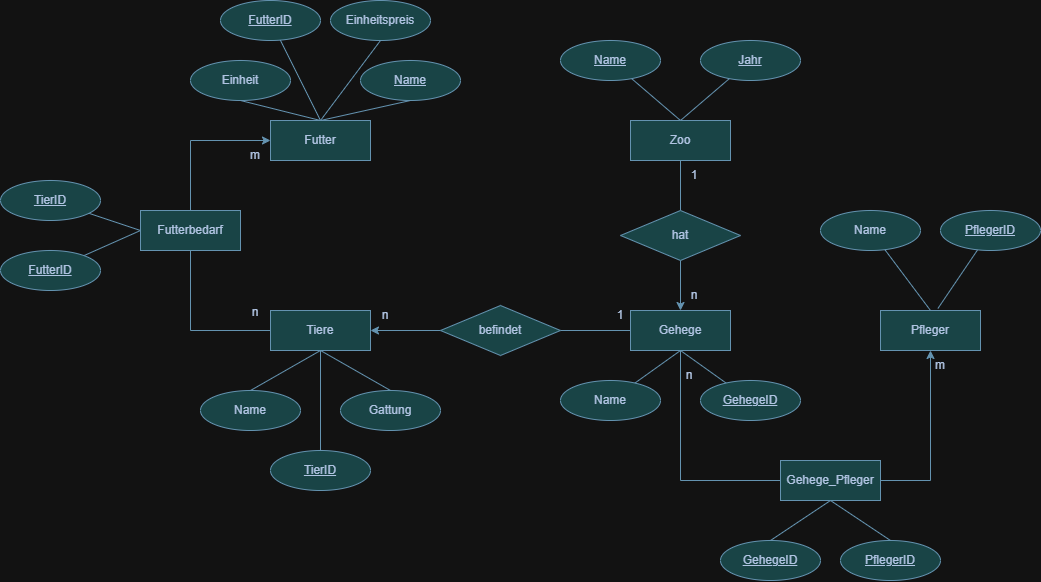

The diagram above was exported from draw.io. Its source (the exported page's mxGraphModel, read from the mxfile embedded in the PNG):
<mxGraphModel dx="2304" dy="957" grid="1" gridSize="10" guides="1" tooltips="1" connect="1" arrows="1" fold="1" page="1" pageScale="1" pageWidth="827" pageHeight="1169" math="0" shadow="0">
  <root>
    <mxCell id="0" />
    <mxCell id="1" parent="0" />
    <mxCell id="1iQtYGIArflTNyh6GZ97-5" edge="1" parent="1" source="1iQtYGIArflTNyh6GZ97-1" style="rounded=0;orthogonalLoop=1;jettySize=auto;html=1;entryX=0.5;entryY=0;entryDx=0;entryDy=0;startArrow=none;startFill=0;endArrow=none;endFill=0;labelBackgroundColor=none;strokeColor=#457B9D;fontColor=default;" target="1iQtYGIArflTNyh6GZ97-2">
      <mxGeometry relative="1" as="geometry" />
    </mxCell>
    <mxCell id="1iQtYGIArflTNyh6GZ97-1" parent="1" style="ellipse;whiteSpace=wrap;html=1;align=center;fontStyle=4;labelBackgroundColor=none;fillColor=#A8DADC;strokeColor=#457B9D;fontColor=#1D3557;" value="Name" vertex="1">
      <mxGeometry height="40" width="100" x="280" y="50" as="geometry" />
    </mxCell>
    <mxCell id="1iQtYGIArflTNyh6GZ97-16" edge="1" parent="1" source="1iQtYGIArflTNyh6GZ97-2" style="edgeStyle=orthogonalEdgeStyle;rounded=0;orthogonalLoop=1;jettySize=auto;html=1;endArrow=none;endFill=0;labelBackgroundColor=none;strokeColor=#457B9D;fontColor=default;" target="1iQtYGIArflTNyh6GZ97-13" value="">
      <mxGeometry relative="1" as="geometry" />
    </mxCell>
    <mxCell id="1iQtYGIArflTNyh6GZ97-2" parent="1" style="whiteSpace=wrap;html=1;align=center;labelBackgroundColor=none;fillColor=#A8DADC;strokeColor=#457B9D;fontColor=#1D3557;" value="Zoo" vertex="1">
      <mxGeometry height="40" width="100" x="350" y="130" as="geometry" />
    </mxCell>
    <mxCell id="1iQtYGIArflTNyh6GZ97-6" edge="1" parent="1" source="1iQtYGIArflTNyh6GZ97-3" style="rounded=0;orthogonalLoop=1;jettySize=auto;html=1;entryX=0.5;entryY=0;entryDx=0;entryDy=0;startArrow=none;startFill=0;endArrow=none;endFill=0;labelBackgroundColor=none;strokeColor=#457B9D;fontColor=default;" target="1iQtYGIArflTNyh6GZ97-2">
      <mxGeometry relative="1" as="geometry" />
    </mxCell>
    <mxCell id="1iQtYGIArflTNyh6GZ97-3" parent="1" style="ellipse;whiteSpace=wrap;html=1;align=center;fontStyle=4;labelBackgroundColor=none;fillColor=#A8DADC;strokeColor=#457B9D;fontColor=#1D3557;" value="Jahr" vertex="1">
      <mxGeometry height="40" width="100" x="420" y="50" as="geometry" />
    </mxCell>
    <mxCell id="1iQtYGIArflTNyh6GZ97-7" parent="1" style="whiteSpace=wrap;html=1;align=center;labelBackgroundColor=none;fillColor=#A8DADC;strokeColor=#457B9D;fontColor=#1D3557;" value="Pfleger" vertex="1">
      <mxGeometry height="40" width="100" x="600" y="320" as="geometry" />
    </mxCell>
    <mxCell id="1iQtYGIArflTNyh6GZ97-18" edge="1" parent="1" source="1iQtYGIArflTNyh6GZ97-8" style="edgeStyle=orthogonalEdgeStyle;rounded=0;orthogonalLoop=1;jettySize=auto;html=1;endArrow=none;endFill=0;labelBackgroundColor=none;strokeColor=#457B9D;fontColor=default;startArrow=classic;startFill=1;" target="1iQtYGIArflTNyh6GZ97-14" value="">
      <mxGeometry relative="1" as="geometry" />
    </mxCell>
    <mxCell id="1iQtYGIArflTNyh6GZ97-23" edge="1" parent="1" source="1iQtYGIArflTNyh6GZ97-8" style="edgeStyle=orthogonalEdgeStyle;rounded=0;orthogonalLoop=1;jettySize=auto;html=1;endArrow=none;endFill=0;labelBackgroundColor=none;strokeColor=#457B9D;fontColor=default;entryX=0.5;entryY=1;entryDx=0;entryDy=0;" target="1iQtYGIArflTNyh6GZ97-63" value="">
      <mxGeometry relative="1" as="geometry">
        <mxPoint x="-120" y="340" as="targetPoint" />
      </mxGeometry>
    </mxCell>
    <mxCell id="1iQtYGIArflTNyh6GZ97-31" edge="1" parent="1" source="1iQtYGIArflTNyh6GZ97-8" style="rounded=0;orthogonalLoop=1;jettySize=auto;html=1;endArrow=none;endFill=0;startArrow=none;startFill=0;exitX=0.5;exitY=1;exitDx=0;exitDy=0;labelBackgroundColor=none;strokeColor=#457B9D;fontColor=default;" target="1iQtYGIArflTNyh6GZ97-28" value="">
      <mxGeometry relative="1" as="geometry" />
    </mxCell>
    <mxCell id="1iQtYGIArflTNyh6GZ97-8" parent="1" style="whiteSpace=wrap;html=1;align=center;labelBackgroundColor=none;fillColor=#A8DADC;strokeColor=#457B9D;fontColor=#1D3557;" value="Tiere" vertex="1">
      <mxGeometry height="40" width="100" x="-10" y="320" as="geometry" />
    </mxCell>
    <mxCell id="1iQtYGIArflTNyh6GZ97-9" parent="1" style="whiteSpace=wrap;html=1;align=center;labelBackgroundColor=none;fillColor=#A8DADC;strokeColor=#457B9D;fontColor=#1D3557;" value="Futter" vertex="1">
      <mxGeometry height="40" width="100" x="-10" y="130" as="geometry" />
    </mxCell>
    <mxCell id="1iQtYGIArflTNyh6GZ97-12" parent="1" style="whiteSpace=wrap;html=1;align=center;labelBackgroundColor=none;fillColor=#A8DADC;strokeColor=#457B9D;fontColor=#1D3557;" value="Gehege" vertex="1">
      <mxGeometry height="40" width="100" x="350" y="320" as="geometry" />
    </mxCell>
    <mxCell id="1iQtYGIArflTNyh6GZ97-17" edge="1" parent="1" source="1iQtYGIArflTNyh6GZ97-13" style="edgeStyle=orthogonalEdgeStyle;rounded=0;orthogonalLoop=1;jettySize=auto;html=1;labelBackgroundColor=none;strokeColor=#457B9D;fontColor=default;" target="1iQtYGIArflTNyh6GZ97-12" value="">
      <mxGeometry relative="1" as="geometry" />
    </mxCell>
    <mxCell id="1iQtYGIArflTNyh6GZ97-13" parent="1" style="shape=rhombus;perimeter=rhombusPerimeter;whiteSpace=wrap;html=1;align=center;labelBackgroundColor=none;fillColor=#A8DADC;strokeColor=#457B9D;fontColor=#1D3557;" value="hat" vertex="1">
      <mxGeometry height="50" width="120" x="340" y="220" as="geometry" />
    </mxCell>
    <mxCell id="1iQtYGIArflTNyh6GZ97-19" edge="1" parent="1" source="1iQtYGIArflTNyh6GZ97-14" style="edgeStyle=orthogonalEdgeStyle;rounded=0;orthogonalLoop=1;jettySize=auto;html=1;labelBackgroundColor=none;strokeColor=#457B9D;fontColor=default;endArrow=none;endFill=0;" target="1iQtYGIArflTNyh6GZ97-12" value="">
      <mxGeometry relative="1" as="geometry" />
    </mxCell>
    <mxCell id="1iQtYGIArflTNyh6GZ97-14" parent="1" style="shape=rhombus;perimeter=rhombusPerimeter;whiteSpace=wrap;html=1;align=center;labelBackgroundColor=none;fillColor=#A8DADC;strokeColor=#457B9D;fontColor=#1D3557;" value="befindet" vertex="1">
      <mxGeometry height="50" width="120" x="160" y="315" as="geometry" />
    </mxCell>
    <mxCell id="1iQtYGIArflTNyh6GZ97-21" edge="1" parent="1" source="1iQtYGIArflTNyh6GZ97-64" style="edgeStyle=orthogonalEdgeStyle;rounded=0;orthogonalLoop=1;jettySize=auto;html=1;labelBackgroundColor=none;strokeColor=#457B9D;fontColor=default;exitX=0;exitY=0.5;exitDx=0;exitDy=0;endArrow=none;endFill=0;startArrow=none;startFill=0;" target="1iQtYGIArflTNyh6GZ97-12" value="">
      <mxGeometry relative="1" as="geometry">
        <mxPoint x="460" y="525" as="sourcePoint" />
      </mxGeometry>
    </mxCell>
    <mxCell id="1iQtYGIArflTNyh6GZ97-37" edge="1" parent="1" source="1iQtYGIArflTNyh6GZ97-25" style="rounded=0;orthogonalLoop=1;jettySize=auto;html=1;entryX=0.5;entryY=0;entryDx=0;entryDy=0;startArrow=none;startFill=0;endArrow=none;endFill=0;exitX=0.5;exitY=1;exitDx=0;exitDy=0;labelBackgroundColor=none;strokeColor=#457B9D;fontColor=default;" target="1iQtYGIArflTNyh6GZ97-9">
      <mxGeometry relative="1" as="geometry" />
    </mxCell>
    <mxCell id="1iQtYGIArflTNyh6GZ97-25" parent="1" style="ellipse;whiteSpace=wrap;html=1;align=center;labelBackgroundColor=none;fillColor=#A8DADC;strokeColor=#457B9D;fontColor=#1D3557;" value="Einheit" vertex="1">
      <mxGeometry height="40" width="100" x="-90" y="70" as="geometry" />
    </mxCell>
    <mxCell id="1iQtYGIArflTNyh6GZ97-42" edge="1" parent="1" source="1iQtYGIArflTNyh6GZ97-26" style="rounded=0;orthogonalLoop=1;jettySize=auto;html=1;endArrow=none;endFill=0;entryX=0.5;entryY=0;entryDx=0;entryDy=0;labelBackgroundColor=none;strokeColor=#457B9D;fontColor=default;" target="1iQtYGIArflTNyh6GZ97-7" value="">
      <mxGeometry relative="1" as="geometry">
        <mxPoint x="690" y="320" as="targetPoint" />
      </mxGeometry>
    </mxCell>
    <mxCell id="1iQtYGIArflTNyh6GZ97-26" parent="1" style="ellipse;whiteSpace=wrap;html=1;align=center;fontStyle=0;labelBackgroundColor=none;fillColor=#A8DADC;strokeColor=#457B9D;fontColor=#1D3557;" value="Name" vertex="1">
      <mxGeometry height="40" width="100" x="540" y="220" as="geometry" />
    </mxCell>
    <mxCell id="1iQtYGIArflTNyh6GZ97-45" edge="1" parent="1" source="1iQtYGIArflTNyh6GZ97-27" style="rounded=0;orthogonalLoop=1;jettySize=auto;html=1;entryX=0.5;entryY=1;entryDx=0;entryDy=0;endArrow=none;endFill=0;labelBackgroundColor=none;strokeColor=#457B9D;fontColor=default;" target="1iQtYGIArflTNyh6GZ97-12">
      <mxGeometry relative="1" as="geometry" />
    </mxCell>
    <mxCell id="1iQtYGIArflTNyh6GZ97-27" parent="1" style="ellipse;whiteSpace=wrap;html=1;align=center;labelBackgroundColor=none;fillColor=#A8DADC;strokeColor=#457B9D;fontColor=#1D3557;" value="Name" vertex="1">
      <mxGeometry height="40" width="100" x="280" y="390" as="geometry" />
    </mxCell>
    <mxCell id="1iQtYGIArflTNyh6GZ97-28" parent="1" style="ellipse;whiteSpace=wrap;html=1;align=center;fontStyle=4;labelBackgroundColor=none;fillColor=#A8DADC;strokeColor=#457B9D;fontColor=#1D3557;" value="TierID" vertex="1">
      <mxGeometry height="40" width="100" x="-10" y="460" as="geometry" />
    </mxCell>
    <mxCell id="1iQtYGIArflTNyh6GZ97-41" edge="1" parent="1" source="1iQtYGIArflTNyh6GZ97-29" style="rounded=0;orthogonalLoop=1;jettySize=auto;html=1;entryX=0.5;entryY=1;entryDx=0;entryDy=0;startArrow=none;startFill=0;endArrow=none;endFill=0;exitX=0.5;exitY=0;exitDx=0;exitDy=0;labelBackgroundColor=none;strokeColor=#457B9D;fontColor=default;" target="1iQtYGIArflTNyh6GZ97-8">
      <mxGeometry relative="1" as="geometry" />
    </mxCell>
    <mxCell id="1iQtYGIArflTNyh6GZ97-29" parent="1" style="ellipse;whiteSpace=wrap;html=1;align=center;fontStyle=0;labelBackgroundColor=none;fillColor=#A8DADC;strokeColor=#457B9D;fontColor=#1D3557;" value="Name" vertex="1">
      <mxGeometry height="40" width="100" x="-80" y="400" as="geometry" />
    </mxCell>
    <mxCell id="1iQtYGIArflTNyh6GZ97-38" edge="1" parent="1" source="1iQtYGIArflTNyh6GZ97-33" style="rounded=0;orthogonalLoop=1;jettySize=auto;html=1;startArrow=none;startFill=0;endArrow=none;endFill=0;exitX=0.5;exitY=1;exitDx=0;exitDy=0;entryX=0.5;entryY=0;entryDx=0;entryDy=0;labelBackgroundColor=none;strokeColor=#457B9D;fontColor=default;" target="1iQtYGIArflTNyh6GZ97-9">
      <mxGeometry relative="1" as="geometry">
        <mxPoint x="40" y="140" as="targetPoint" />
      </mxGeometry>
    </mxCell>
    <mxCell id="1iQtYGIArflTNyh6GZ97-33" parent="1" style="ellipse;whiteSpace=wrap;html=1;align=center;fontStyle=4;labelBackgroundColor=none;fillColor=#A8DADC;strokeColor=#457B9D;fontColor=#1D3557;" value="Name" vertex="1">
      <mxGeometry height="40" width="100" x="80" y="70" as="geometry" />
    </mxCell>
    <mxCell id="1iQtYGIArflTNyh6GZ97-40" edge="1" parent="1" source="1iQtYGIArflTNyh6GZ97-35" style="rounded=0;orthogonalLoop=1;jettySize=auto;html=1;exitX=0.5;exitY=1;exitDx=0;exitDy=0;entryX=0.5;entryY=0;entryDx=0;entryDy=0;startArrow=none;startFill=0;endArrow=none;endFill=0;labelBackgroundColor=none;strokeColor=#457B9D;fontColor=default;" target="1iQtYGIArflTNyh6GZ97-9">
      <mxGeometry relative="1" as="geometry" />
    </mxCell>
    <mxCell id="1iQtYGIArflTNyh6GZ97-35" parent="1" style="ellipse;whiteSpace=wrap;html=1;align=center;fontStyle=0;labelBackgroundColor=none;fillColor=#A8DADC;strokeColor=#457B9D;fontColor=#1D3557;" value="Einheitspreis" vertex="1">
      <mxGeometry height="40" width="100" x="50" y="10" as="geometry" />
    </mxCell>
    <mxCell id="1iQtYGIArflTNyh6GZ97-51" edge="1" parent="1" source="1iQtYGIArflTNyh6GZ97-50" style="rounded=0;orthogonalLoop=1;jettySize=auto;html=1;endArrow=none;endFill=0;labelBackgroundColor=none;strokeColor=#457B9D;fontColor=default;entryX=0.574;entryY=-0.05;entryDx=0;entryDy=0;entryPerimeter=0;" target="1iQtYGIArflTNyh6GZ97-7">
      <mxGeometry relative="1" as="geometry">
        <mxPoint x="755.1466723680242" y="249.0971355268257" as="sourcePoint" />
        <mxPoint x="700" y="320" as="targetPoint" />
      </mxGeometry>
    </mxCell>
    <mxCell id="1iQtYGIArflTNyh6GZ97-53" edge="1" parent="1" source="1iQtYGIArflTNyh6GZ97-52" style="rounded=0;orthogonalLoop=1;jettySize=auto;html=1;entryX=0.5;entryY=1;entryDx=0;entryDy=0;endArrow=none;endFill=0;exitX=0.5;exitY=0;exitDx=0;exitDy=0;labelBackgroundColor=none;strokeColor=#457B9D;fontColor=default;" target="1iQtYGIArflTNyh6GZ97-8">
      <mxGeometry relative="1" as="geometry" />
    </mxCell>
    <mxCell id="1iQtYGIArflTNyh6GZ97-52" parent="1" style="ellipse;whiteSpace=wrap;html=1;align=center;fontStyle=0;labelBackgroundColor=none;fillColor=#A8DADC;strokeColor=#457B9D;fontColor=#1D3557;" value="Gattung" vertex="1">
      <mxGeometry height="40" width="100" x="60" y="400" as="geometry" />
    </mxCell>
    <mxCell id="1iQtYGIArflTNyh6GZ97-55" edge="1" parent="1" source="1iQtYGIArflTNyh6GZ97-54" style="rounded=0;orthogonalLoop=1;jettySize=auto;html=1;entryX=0.5;entryY=1;entryDx=0;entryDy=0;endArrow=none;endFill=0;labelBackgroundColor=none;strokeColor=#457B9D;fontColor=default;" target="1iQtYGIArflTNyh6GZ97-12">
      <mxGeometry relative="1" as="geometry" />
    </mxCell>
    <mxCell id="1iQtYGIArflTNyh6GZ97-54" parent="1" style="ellipse;whiteSpace=wrap;html=1;align=center;fontStyle=4;labelBackgroundColor=none;fillColor=#A8DADC;strokeColor=#457B9D;fontColor=#1D3557;" value="GehegeID" vertex="1">
      <mxGeometry height="40" width="100" x="420" y="390" as="geometry" />
    </mxCell>
    <mxCell id="1iQtYGIArflTNyh6GZ97-56" parent="1" style="ellipse;whiteSpace=wrap;html=1;align=center;fontStyle=0;labelBackgroundColor=none;fillColor=#A8DADC;strokeColor=#457B9D;fontColor=#1D3557;" value="&lt;u&gt;FutterID&lt;/u&gt;" vertex="1">
      <mxGeometry height="40" width="100" x="-60" y="10" as="geometry" />
    </mxCell>
    <mxCell id="1iQtYGIArflTNyh6GZ97-57" edge="1" parent="1" source="1iQtYGIArflTNyh6GZ97-56" style="rounded=0;orthogonalLoop=1;jettySize=auto;html=1;endArrow=none;endFill=0;entryX=0.5;entryY=0;entryDx=0;entryDy=0;labelBackgroundColor=none;strokeColor=#457B9D;fontColor=default;" target="1iQtYGIArflTNyh6GZ97-9">
      <mxGeometry relative="1" as="geometry">
        <mxPoint x="40" y="140" as="targetPoint" />
      </mxGeometry>
    </mxCell>
    <mxCell id="1iQtYGIArflTNyh6GZ97-59" parent="1" style="text;html=1;whiteSpace=wrap;strokeColor=none;fillColor=none;align=center;verticalAlign=middle;rounded=0;labelBackgroundColor=none;fontColor=#1D3557;" value="1" vertex="1">
      <mxGeometry height="30" width="20" x="404" y="170" as="geometry" />
    </mxCell>
    <mxCell id="1iQtYGIArflTNyh6GZ97-60" parent="1" style="text;html=1;whiteSpace=wrap;strokeColor=none;fillColor=none;align=center;verticalAlign=middle;rounded=0;labelBackgroundColor=none;fontColor=#1D3557;" value="n" vertex="1">
      <mxGeometry height="30" width="30" x="90" y="310" as="geometry" />
    </mxCell>
    <mxCell id="1iQtYGIArflTNyh6GZ97-61" parent="1" style="text;html=1;whiteSpace=wrap;strokeColor=none;fillColor=none;align=center;verticalAlign=middle;rounded=0;labelBackgroundColor=none;fontColor=#1D3557;" value="n" vertex="1">
      <mxGeometry height="30" width="30" x="399" y="290" as="geometry" />
    </mxCell>
    <mxCell id="1iQtYGIArflTNyh6GZ97-62" parent="1" style="text;html=1;whiteSpace=wrap;strokeColor=none;fillColor=none;align=center;verticalAlign=middle;rounded=0;labelBackgroundColor=none;fontColor=#1D3557;" value="1" vertex="1">
      <mxGeometry height="30" width="20" x="330" y="310" as="geometry" />
    </mxCell>
    <mxCell id="1iQtYGIArflTNyh6GZ97-72" edge="1" parent="1" source="1iQtYGIArflTNyh6GZ97-64" style="edgeStyle=orthogonalEdgeStyle;rounded=0;orthogonalLoop=1;jettySize=auto;html=1;strokeColor=#457B9D;fontColor=#1D3557;fillColor=#A8DADC;startArrow=none;startFill=0;endArrow=classic;endFill=1;entryX=0.5;entryY=1;entryDx=0;entryDy=0;exitX=1;exitY=0.5;exitDx=0;exitDy=0;" target="1iQtYGIArflTNyh6GZ97-7" value="">
      <mxGeometry relative="1" as="geometry">
        <mxPoint x="697" y="455" as="targetPoint" />
      </mxGeometry>
    </mxCell>
    <mxCell id="1iQtYGIArflTNyh6GZ97-64" parent="1" style="whiteSpace=wrap;html=1;align=center;strokeColor=#457B9D;fontColor=#1D3557;fillColor=#A8DADC;" value="Gehege_Pfleger" vertex="1">
      <mxGeometry height="40" width="100" x="500" y="470" as="geometry" />
    </mxCell>
    <mxCell id="1iQtYGIArflTNyh6GZ97-68" edge="1" parent="1" source="1iQtYGIArflTNyh6GZ97-65" style="rounded=0;orthogonalLoop=1;jettySize=auto;html=1;exitX=0.5;exitY=0;exitDx=0;exitDy=0;entryX=0.5;entryY=1;entryDx=0;entryDy=0;strokeColor=#457B9D;fontColor=#1D3557;fillColor=#A8DADC;endArrow=none;endFill=0;" target="1iQtYGIArflTNyh6GZ97-64">
      <mxGeometry relative="1" as="geometry" />
    </mxCell>
    <mxCell id="1iQtYGIArflTNyh6GZ97-65" parent="1" style="ellipse;whiteSpace=wrap;html=1;align=center;fontStyle=4;labelBackgroundColor=none;fillColor=#A8DADC;strokeColor=#457B9D;fontColor=#1D3557;" value="GehegeID" vertex="1">
      <mxGeometry height="40" width="100" x="440" y="550" as="geometry" />
    </mxCell>
    <mxCell id="1iQtYGIArflTNyh6GZ97-69" edge="1" parent="1" source="1iQtYGIArflTNyh6GZ97-67" style="rounded=0;orthogonalLoop=1;jettySize=auto;html=1;entryX=0.5;entryY=1;entryDx=0;entryDy=0;strokeColor=#457B9D;fontColor=#1D3557;fillColor=#A8DADC;endArrow=none;endFill=0;exitX=0.5;exitY=0;exitDx=0;exitDy=0;" target="1iQtYGIArflTNyh6GZ97-64">
      <mxGeometry relative="1" as="geometry" />
    </mxCell>
    <mxCell id="1iQtYGIArflTNyh6GZ97-67" parent="1" style="ellipse;whiteSpace=wrap;html=1;align=center;fontStyle=4;labelBackgroundColor=none;fillColor=#A8DADC;strokeColor=#457B9D;fontColor=#1D3557;" value="PflegerID" vertex="1">
      <mxGeometry height="40" width="100" x="560" y="550" as="geometry" />
    </mxCell>
    <mxCell id="1iQtYGIArflTNyh6GZ97-75" edge="1" parent="1" style="edgeStyle=orthogonalEdgeStyle;rounded=0;orthogonalLoop=1;jettySize=auto;html=1;endArrow=none;endFill=0;startArrow=classic;startFill=1;labelBackgroundColor=none;strokeColor=#457B9D;fontColor=default;" target="1iQtYGIArflTNyh6GZ97-63" value="">
      <mxGeometry relative="1" as="geometry">
        <mxPoint x="-10" y="150" as="sourcePoint" />
        <mxPoint x="-220" y="315" as="targetPoint" />
      </mxGeometry>
    </mxCell>
    <mxCell id="1iQtYGIArflTNyh6GZ97-63" parent="1" style="whiteSpace=wrap;html=1;align=center;strokeColor=#457B9D;fontColor=#1D3557;fillColor=#A8DADC;" value="Futterbedarf" vertex="1">
      <mxGeometry height="40" width="100" x="-140" y="220" as="geometry" />
    </mxCell>
    <mxCell id="1iQtYGIArflTNyh6GZ97-83" edge="1" parent="1" source="1iQtYGIArflTNyh6GZ97-78" style="rounded=0;orthogonalLoop=1;jettySize=auto;html=1;strokeColor=#457B9D;fontColor=#1D3557;fillColor=#A8DADC;endArrow=none;endFill=0;entryX=0;entryY=0.5;entryDx=0;entryDy=0;" target="1iQtYGIArflTNyh6GZ97-63">
      <mxGeometry relative="1" as="geometry">
        <mxPoint x="-230" y="240" as="targetPoint" />
      </mxGeometry>
    </mxCell>
    <mxCell id="1iQtYGIArflTNyh6GZ97-78" parent="1" style="ellipse;whiteSpace=wrap;html=1;align=center;fontStyle=0;labelBackgroundColor=none;fillColor=#A8DADC;strokeColor=#457B9D;fontColor=#1D3557;" value="&lt;u&gt;FutterID&lt;/u&gt;" vertex="1">
      <mxGeometry height="40" width="100" x="-280" y="260" as="geometry" />
    </mxCell>
    <mxCell id="1iQtYGIArflTNyh6GZ97-82" edge="1" parent="1" source="1iQtYGIArflTNyh6GZ97-81" style="rounded=0;orthogonalLoop=1;jettySize=auto;html=1;entryX=0;entryY=0.5;entryDx=0;entryDy=0;strokeColor=#457B9D;fontColor=#1D3557;fillColor=#A8DADC;endArrow=none;endFill=0;" target="1iQtYGIArflTNyh6GZ97-63">
      <mxGeometry relative="1" as="geometry" />
    </mxCell>
    <mxCell id="1iQtYGIArflTNyh6GZ97-81" parent="1" style="ellipse;whiteSpace=wrap;html=1;align=center;fontStyle=4;labelBackgroundColor=none;fillColor=#A8DADC;strokeColor=#457B9D;fontColor=#1D3557;" value="TierID" vertex="1">
      <mxGeometry height="40" width="100" x="-280" y="190" as="geometry" />
    </mxCell>
    <mxCell id="1iQtYGIArflTNyh6GZ97-84" edge="1" parent="1" style="rounded=0;orthogonalLoop=1;jettySize=auto;html=1;endArrow=none;endFill=0;labelBackgroundColor=none;strokeColor=#457B9D;fontColor=default;" target="1iQtYGIArflTNyh6GZ97-50" value="">
      <mxGeometry relative="1" as="geometry">
        <mxPoint x="755.1466723680242" y="249.0971355268257" as="sourcePoint" />
        <mxPoint x="700" y="320" as="targetPoint" />
      </mxGeometry>
    </mxCell>
    <mxCell id="1iQtYGIArflTNyh6GZ97-50" parent="1" style="ellipse;whiteSpace=wrap;html=1;align=center;fontStyle=4;labelBackgroundColor=none;fillColor=#A8DADC;strokeColor=#457B9D;fontColor=#1D3557;" value="PflegerID" vertex="1">
      <mxGeometry height="40" width="100" x="660" y="220" as="geometry" />
    </mxCell>
    <mxCell id="1iQtYGIArflTNyh6GZ97-85" parent="1" style="text;html=1;whiteSpace=wrap;strokeColor=none;fillColor=none;align=center;verticalAlign=middle;rounded=0;labelBackgroundColor=none;fontColor=#1D3557;" value="n" vertex="1">
      <mxGeometry height="30" width="30" x="-40" y="307" as="geometry" />
    </mxCell>
    <mxCell id="1iQtYGIArflTNyh6GZ97-87" parent="1" style="text;html=1;whiteSpace=wrap;strokeColor=none;fillColor=none;align=center;verticalAlign=middle;rounded=0;labelBackgroundColor=none;fontColor=#1D3557;" value="m" vertex="1">
      <mxGeometry height="30" width="30" x="-40" y="150" as="geometry" />
    </mxCell>
    <mxCell id="1iQtYGIArflTNyh6GZ97-89" parent="1" style="text;html=1;whiteSpace=wrap;strokeColor=none;fillColor=none;align=center;verticalAlign=middle;rounded=0;labelBackgroundColor=none;fontColor=#1D3557;" value="n" vertex="1">
      <mxGeometry height="30" width="30" x="394" y="370" as="geometry" />
    </mxCell>
    <mxCell id="1iQtYGIArflTNyh6GZ97-90" parent="1" style="text;html=1;whiteSpace=wrap;strokeColor=none;fillColor=none;align=center;verticalAlign=middle;rounded=0;fontColor=#1D3557;" value="m" vertex="1">
      <mxGeometry height="30" width="60" x="630" y="360" as="geometry" />
    </mxCell>
  </root>
</mxGraphModel>